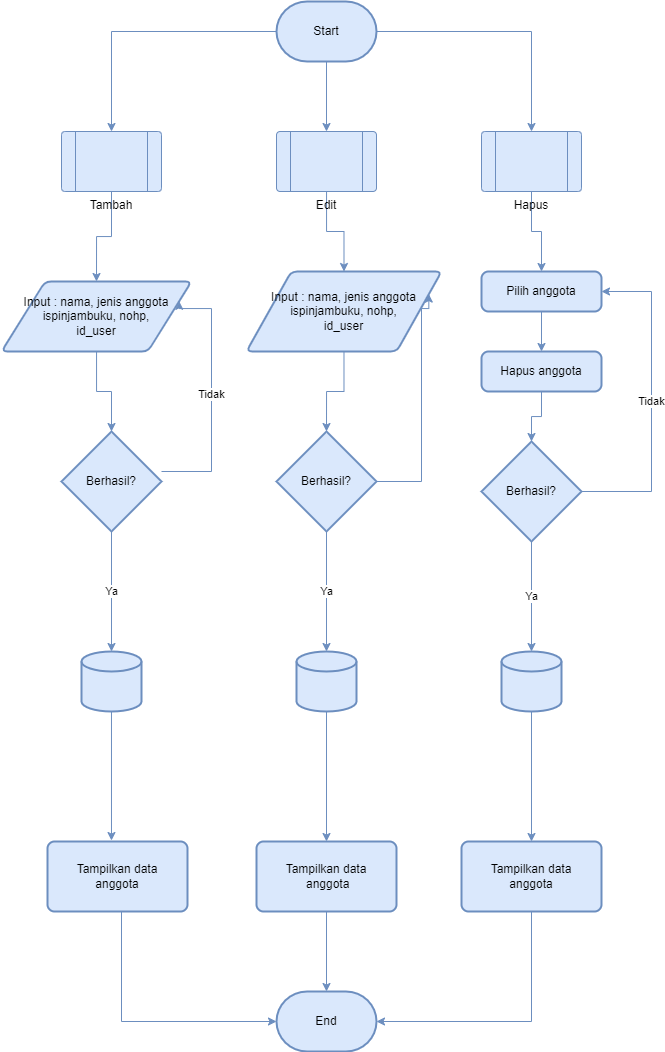

The diagram above was exported from draw.io. Its source (the exported page's mxGraphModel, read from the mxfile embedded in the PNG):
<mxGraphModel dx="1366" dy="720" grid="1" gridSize="10" guides="1" tooltips="1" connect="1" arrows="1" fold="1" page="1" pageScale="1" pageWidth="850" pageHeight="1100" math="0" shadow="0">
  <root>
    <mxCell id="0" />
    <mxCell id="1" parent="0" />
    <mxCell id="v1HFQcH6KOlV9_Yg_ZaF-39" style="edgeStyle=orthogonalEdgeStyle;rounded=0;orthogonalLoop=1;jettySize=auto;html=1;entryX=0.5;entryY=0;entryDx=0;entryDy=0;fillColor=#dae8fc;strokeColor=#6c8ebf;" edge="1" parent="1" source="v1HFQcH6KOlV9_Yg_ZaF-1" target="v1HFQcH6KOlV9_Yg_ZaF-4">
      <mxGeometry relative="1" as="geometry" />
    </mxCell>
    <mxCell id="v1HFQcH6KOlV9_Yg_ZaF-40" style="edgeStyle=orthogonalEdgeStyle;rounded=0;orthogonalLoop=1;jettySize=auto;html=1;entryX=0.5;entryY=0;entryDx=0;entryDy=0;fillColor=#dae8fc;strokeColor=#6c8ebf;" edge="1" parent="1" source="v1HFQcH6KOlV9_Yg_ZaF-1" target="v1HFQcH6KOlV9_Yg_ZaF-3">
      <mxGeometry relative="1" as="geometry" />
    </mxCell>
    <mxCell id="v1HFQcH6KOlV9_Yg_ZaF-41" style="edgeStyle=orthogonalEdgeStyle;rounded=0;orthogonalLoop=1;jettySize=auto;html=1;entryX=0.5;entryY=0;entryDx=0;entryDy=0;fillColor=#dae8fc;strokeColor=#6c8ebf;" edge="1" parent="1" source="v1HFQcH6KOlV9_Yg_ZaF-1" target="v1HFQcH6KOlV9_Yg_ZaF-5">
      <mxGeometry relative="1" as="geometry" />
    </mxCell>
    <mxCell id="v1HFQcH6KOlV9_Yg_ZaF-1" value="Start" style="strokeWidth=2;html=1;shape=mxgraph.flowchart.terminator;whiteSpace=wrap;fillColor=#dae8fc;strokeColor=#6c8ebf;" vertex="1" parent="1">
      <mxGeometry x="375" y="50" width="100" height="60" as="geometry" />
    </mxCell>
    <mxCell id="v1HFQcH6KOlV9_Yg_ZaF-2" value="End" style="strokeWidth=2;html=1;shape=mxgraph.flowchart.terminator;whiteSpace=wrap;fillColor=#dae8fc;strokeColor=#6c8ebf;" vertex="1" parent="1">
      <mxGeometry x="375" y="1040" width="100" height="60" as="geometry" />
    </mxCell>
    <mxCell id="v1HFQcH6KOlV9_Yg_ZaF-19" style="edgeStyle=orthogonalEdgeStyle;rounded=0;orthogonalLoop=1;jettySize=auto;html=1;entryX=0.5;entryY=0;entryDx=0;entryDy=0;fillColor=#dae8fc;strokeColor=#6c8ebf;" edge="1" parent="1" source="v1HFQcH6KOlV9_Yg_ZaF-3" target="v1HFQcH6KOlV9_Yg_ZaF-6">
      <mxGeometry relative="1" as="geometry" />
    </mxCell>
    <mxCell id="v1HFQcH6KOlV9_Yg_ZaF-3" value="Tambah" style="verticalLabelPosition=bottom;verticalAlign=top;html=1;shape=process;whiteSpace=wrap;rounded=1;size=0.14;arcSize=6;fillColor=#dae8fc;strokeColor=#6c8ebf;" vertex="1" parent="1">
      <mxGeometry x="160" y="180" width="100" height="60" as="geometry" />
    </mxCell>
    <mxCell id="v1HFQcH6KOlV9_Yg_ZaF-22" style="edgeStyle=orthogonalEdgeStyle;rounded=0;orthogonalLoop=1;jettySize=auto;html=1;entryX=0.5;entryY=0;entryDx=0;entryDy=0;fillColor=#dae8fc;strokeColor=#6c8ebf;" edge="1" parent="1" source="v1HFQcH6KOlV9_Yg_ZaF-4" target="v1HFQcH6KOlV9_Yg_ZaF-7">
      <mxGeometry relative="1" as="geometry" />
    </mxCell>
    <mxCell id="v1HFQcH6KOlV9_Yg_ZaF-4" value="Edit" style="verticalLabelPosition=bottom;verticalAlign=top;html=1;shape=process;whiteSpace=wrap;rounded=1;size=0.14;arcSize=6;fillColor=#dae8fc;strokeColor=#6c8ebf;" vertex="1" parent="1">
      <mxGeometry x="375" y="180" width="100" height="60" as="geometry" />
    </mxCell>
    <mxCell id="v1HFQcH6KOlV9_Yg_ZaF-44" style="edgeStyle=orthogonalEdgeStyle;rounded=0;orthogonalLoop=1;jettySize=auto;html=1;entryX=0.5;entryY=0;entryDx=0;entryDy=0;fillColor=#dae8fc;strokeColor=#6c8ebf;" edge="1" parent="1" source="v1HFQcH6KOlV9_Yg_ZaF-5" target="v1HFQcH6KOlV9_Yg_ZaF-42">
      <mxGeometry relative="1" as="geometry" />
    </mxCell>
    <mxCell id="v1HFQcH6KOlV9_Yg_ZaF-5" value="Hapus" style="verticalLabelPosition=bottom;verticalAlign=top;html=1;shape=process;whiteSpace=wrap;rounded=1;size=0.14;arcSize=6;fillColor=#dae8fc;strokeColor=#6c8ebf;" vertex="1" parent="1">
      <mxGeometry x="580" y="180" width="100" height="60" as="geometry" />
    </mxCell>
    <mxCell id="v1HFQcH6KOlV9_Yg_ZaF-6" value="Input : nama, jenis anggota&lt;div&gt;ispinjambuku, nohp,&lt;/div&gt;&lt;div&gt;id_user&lt;/div&gt;" style="shape=parallelogram;html=1;strokeWidth=2;perimeter=parallelogramPerimeter;whiteSpace=wrap;rounded=1;arcSize=12;size=0.23;fillColor=#dae8fc;strokeColor=#6c8ebf;" vertex="1" parent="1">
      <mxGeometry x="100" y="330" width="190" height="70" as="geometry" />
    </mxCell>
    <mxCell id="v1HFQcH6KOlV9_Yg_ZaF-7" value="Input : nama, jenis anggota&lt;div&gt;ispinjambuku, nohp,&lt;/div&gt;&lt;div&gt;id_user&lt;/div&gt;" style="shape=parallelogram;html=1;strokeWidth=2;perimeter=parallelogramPerimeter;whiteSpace=wrap;rounded=1;arcSize=12;size=0.23;fillColor=#dae8fc;strokeColor=#6c8ebf;" vertex="1" parent="1">
      <mxGeometry x="345" y="320" width="195" height="80" as="geometry" />
    </mxCell>
    <mxCell id="v1HFQcH6KOlV9_Yg_ZaF-21" value="Tidak" style="edgeStyle=orthogonalEdgeStyle;rounded=0;orthogonalLoop=1;jettySize=auto;html=1;entryX=1;entryY=0.25;entryDx=0;entryDy=0;fillColor=#dae8fc;strokeColor=#6c8ebf;" edge="1" parent="1" source="v1HFQcH6KOlV9_Yg_ZaF-9" target="v1HFQcH6KOlV9_Yg_ZaF-6">
      <mxGeometry relative="1" as="geometry">
        <Array as="points">
          <mxPoint x="310" y="520" />
          <mxPoint x="310" y="357" />
        </Array>
      </mxGeometry>
    </mxCell>
    <mxCell id="v1HFQcH6KOlV9_Yg_ZaF-9" value="Berhasil?" style="strokeWidth=2;html=1;shape=mxgraph.flowchart.decision;whiteSpace=wrap;fillColor=#dae8fc;strokeColor=#6c8ebf;" vertex="1" parent="1">
      <mxGeometry x="160" y="480" width="100" height="100" as="geometry" />
    </mxCell>
    <mxCell id="v1HFQcH6KOlV9_Yg_ZaF-24" style="edgeStyle=orthogonalEdgeStyle;rounded=0;orthogonalLoop=1;jettySize=auto;html=1;entryX=1;entryY=0.25;entryDx=0;entryDy=0;fillColor=#dae8fc;strokeColor=#6c8ebf;" edge="1" parent="1" source="v1HFQcH6KOlV9_Yg_ZaF-10" target="v1HFQcH6KOlV9_Yg_ZaF-7">
      <mxGeometry relative="1" as="geometry">
        <Array as="points">
          <mxPoint x="520" y="530" />
          <mxPoint x="520" y="357" />
        </Array>
      </mxGeometry>
    </mxCell>
    <mxCell id="v1HFQcH6KOlV9_Yg_ZaF-10" value="Berhasil?" style="strokeWidth=2;html=1;shape=mxgraph.flowchart.decision;whiteSpace=wrap;fillColor=#dae8fc;strokeColor=#6c8ebf;" vertex="1" parent="1">
      <mxGeometry x="375" y="480" width="100" height="100" as="geometry" />
    </mxCell>
    <mxCell id="v1HFQcH6KOlV9_Yg_ZaF-47" value="Tidak" style="edgeStyle=orthogonalEdgeStyle;rounded=0;orthogonalLoop=1;jettySize=auto;html=1;entryX=1;entryY=0.5;entryDx=0;entryDy=0;fillColor=#dae8fc;strokeColor=#6c8ebf;" edge="1" parent="1" source="v1HFQcH6KOlV9_Yg_ZaF-11" target="v1HFQcH6KOlV9_Yg_ZaF-42">
      <mxGeometry relative="1" as="geometry">
        <Array as="points">
          <mxPoint x="750" y="540" />
          <mxPoint x="750" y="340" />
        </Array>
      </mxGeometry>
    </mxCell>
    <mxCell id="v1HFQcH6KOlV9_Yg_ZaF-11" value="Berhasil?" style="strokeWidth=2;html=1;shape=mxgraph.flowchart.decision;whiteSpace=wrap;fillColor=#dae8fc;strokeColor=#6c8ebf;" vertex="1" parent="1">
      <mxGeometry x="580" y="490" width="100" height="100" as="geometry" />
    </mxCell>
    <mxCell id="v1HFQcH6KOlV9_Yg_ZaF-12" value="" style="strokeWidth=2;html=1;shape=mxgraph.flowchart.database;whiteSpace=wrap;fillColor=#dae8fc;strokeColor=#6c8ebf;" vertex="1" parent="1">
      <mxGeometry x="180" y="700" width="60" height="60" as="geometry" />
    </mxCell>
    <mxCell id="v1HFQcH6KOlV9_Yg_ZaF-33" style="edgeStyle=orthogonalEdgeStyle;rounded=0;orthogonalLoop=1;jettySize=auto;html=1;entryX=0.5;entryY=0;entryDx=0;entryDy=0;fillColor=#dae8fc;strokeColor=#6c8ebf;" edge="1" parent="1" source="v1HFQcH6KOlV9_Yg_ZaF-13" target="v1HFQcH6KOlV9_Yg_ZaF-16">
      <mxGeometry relative="1" as="geometry" />
    </mxCell>
    <mxCell id="v1HFQcH6KOlV9_Yg_ZaF-13" value="" style="strokeWidth=2;html=1;shape=mxgraph.flowchart.database;whiteSpace=wrap;fillColor=#dae8fc;strokeColor=#6c8ebf;" vertex="1" parent="1">
      <mxGeometry x="395" y="700" width="60" height="60" as="geometry" />
    </mxCell>
    <mxCell id="v1HFQcH6KOlV9_Yg_ZaF-34" style="edgeStyle=orthogonalEdgeStyle;rounded=0;orthogonalLoop=1;jettySize=auto;html=1;entryX=0.5;entryY=0;entryDx=0;entryDy=0;fillColor=#dae8fc;strokeColor=#6c8ebf;" edge="1" parent="1" source="v1HFQcH6KOlV9_Yg_ZaF-14" target="v1HFQcH6KOlV9_Yg_ZaF-17">
      <mxGeometry relative="1" as="geometry" />
    </mxCell>
    <mxCell id="v1HFQcH6KOlV9_Yg_ZaF-14" value="" style="strokeWidth=2;html=1;shape=mxgraph.flowchart.database;whiteSpace=wrap;fillColor=#dae8fc;strokeColor=#6c8ebf;" vertex="1" parent="1">
      <mxGeometry x="600" y="700" width="60" height="60" as="geometry" />
    </mxCell>
    <mxCell id="v1HFQcH6KOlV9_Yg_ZaF-15" value="Tampilkan data&lt;div&gt;anggota&lt;/div&gt;" style="rounded=1;whiteSpace=wrap;html=1;absoluteArcSize=1;arcSize=14;strokeWidth=2;fillColor=#dae8fc;strokeColor=#6c8ebf;" vertex="1" parent="1">
      <mxGeometry x="146" y="890" width="140" height="70" as="geometry" />
    </mxCell>
    <mxCell id="v1HFQcH6KOlV9_Yg_ZaF-16" value="Tampilkan data&lt;div&gt;&amp;nbsp;anggota&lt;/div&gt;" style="rounded=1;whiteSpace=wrap;html=1;absoluteArcSize=1;arcSize=14;strokeWidth=2;fillColor=#dae8fc;strokeColor=#6c8ebf;" vertex="1" parent="1">
      <mxGeometry x="355" y="890" width="140" height="70" as="geometry" />
    </mxCell>
    <mxCell id="v1HFQcH6KOlV9_Yg_ZaF-17" value="Tampilkan data&lt;div&gt;anggota&lt;/div&gt;" style="rounded=1;whiteSpace=wrap;html=1;absoluteArcSize=1;arcSize=14;strokeWidth=2;fillColor=#dae8fc;strokeColor=#6c8ebf;" vertex="1" parent="1">
      <mxGeometry x="560" y="890" width="140" height="70" as="geometry" />
    </mxCell>
    <mxCell id="v1HFQcH6KOlV9_Yg_ZaF-20" style="edgeStyle=orthogonalEdgeStyle;rounded=0;orthogonalLoop=1;jettySize=auto;html=1;entryX=0.5;entryY=0;entryDx=0;entryDy=0;entryPerimeter=0;fillColor=#dae8fc;strokeColor=#6c8ebf;" edge="1" parent="1" source="v1HFQcH6KOlV9_Yg_ZaF-6" target="v1HFQcH6KOlV9_Yg_ZaF-9">
      <mxGeometry relative="1" as="geometry" />
    </mxCell>
    <mxCell id="v1HFQcH6KOlV9_Yg_ZaF-23" style="edgeStyle=orthogonalEdgeStyle;rounded=0;orthogonalLoop=1;jettySize=auto;html=1;entryX=0.5;entryY=0;entryDx=0;entryDy=0;entryPerimeter=0;fillColor=#dae8fc;strokeColor=#6c8ebf;" edge="1" parent="1" source="v1HFQcH6KOlV9_Yg_ZaF-7" target="v1HFQcH6KOlV9_Yg_ZaF-10">
      <mxGeometry relative="1" as="geometry" />
    </mxCell>
    <mxCell id="v1HFQcH6KOlV9_Yg_ZaF-28" value="Ya" style="edgeStyle=orthogonalEdgeStyle;rounded=0;orthogonalLoop=1;jettySize=auto;html=1;entryX=0.5;entryY=0;entryDx=0;entryDy=0;entryPerimeter=0;fillColor=#dae8fc;strokeColor=#6c8ebf;" edge="1" parent="1" source="v1HFQcH6KOlV9_Yg_ZaF-9" target="v1HFQcH6KOlV9_Yg_ZaF-12">
      <mxGeometry relative="1" as="geometry" />
    </mxCell>
    <mxCell id="v1HFQcH6KOlV9_Yg_ZaF-30" value="Ya" style="edgeStyle=orthogonalEdgeStyle;rounded=0;orthogonalLoop=1;jettySize=auto;html=1;entryX=0.5;entryY=0;entryDx=0;entryDy=0;entryPerimeter=0;fillColor=#dae8fc;strokeColor=#6c8ebf;" edge="1" parent="1" source="v1HFQcH6KOlV9_Yg_ZaF-10" target="v1HFQcH6KOlV9_Yg_ZaF-13">
      <mxGeometry relative="1" as="geometry" />
    </mxCell>
    <mxCell id="v1HFQcH6KOlV9_Yg_ZaF-31" value="Ya" style="edgeStyle=orthogonalEdgeStyle;rounded=0;orthogonalLoop=1;jettySize=auto;html=1;entryX=0.5;entryY=0;entryDx=0;entryDy=0;entryPerimeter=0;fillColor=#dae8fc;strokeColor=#6c8ebf;" edge="1" parent="1" source="v1HFQcH6KOlV9_Yg_ZaF-11" target="v1HFQcH6KOlV9_Yg_ZaF-14">
      <mxGeometry relative="1" as="geometry" />
    </mxCell>
    <mxCell id="v1HFQcH6KOlV9_Yg_ZaF-32" style="edgeStyle=orthogonalEdgeStyle;rounded=0;orthogonalLoop=1;jettySize=auto;html=1;entryX=0.457;entryY=-0.014;entryDx=0;entryDy=0;entryPerimeter=0;fillColor=#dae8fc;strokeColor=#6c8ebf;" edge="1" parent="1" source="v1HFQcH6KOlV9_Yg_ZaF-12" target="v1HFQcH6KOlV9_Yg_ZaF-15">
      <mxGeometry relative="1" as="geometry" />
    </mxCell>
    <mxCell id="v1HFQcH6KOlV9_Yg_ZaF-35" style="edgeStyle=orthogonalEdgeStyle;rounded=0;orthogonalLoop=1;jettySize=auto;html=1;entryX=0;entryY=0.5;entryDx=0;entryDy=0;entryPerimeter=0;fillColor=#dae8fc;strokeColor=#6c8ebf;" edge="1" parent="1" source="v1HFQcH6KOlV9_Yg_ZaF-15" target="v1HFQcH6KOlV9_Yg_ZaF-2">
      <mxGeometry relative="1" as="geometry">
        <Array as="points">
          <mxPoint x="220" y="1070" />
        </Array>
      </mxGeometry>
    </mxCell>
    <mxCell id="v1HFQcH6KOlV9_Yg_ZaF-37" style="edgeStyle=orthogonalEdgeStyle;rounded=0;orthogonalLoop=1;jettySize=auto;html=1;entryX=0.5;entryY=0;entryDx=0;entryDy=0;entryPerimeter=0;fillColor=#dae8fc;strokeColor=#6c8ebf;" edge="1" parent="1" source="v1HFQcH6KOlV9_Yg_ZaF-16" target="v1HFQcH6KOlV9_Yg_ZaF-2">
      <mxGeometry relative="1" as="geometry" />
    </mxCell>
    <mxCell id="v1HFQcH6KOlV9_Yg_ZaF-38" style="edgeStyle=orthogonalEdgeStyle;rounded=0;orthogonalLoop=1;jettySize=auto;html=1;entryX=1;entryY=0.5;entryDx=0;entryDy=0;entryPerimeter=0;fillColor=#dae8fc;strokeColor=#6c8ebf;" edge="1" parent="1" source="v1HFQcH6KOlV9_Yg_ZaF-17" target="v1HFQcH6KOlV9_Yg_ZaF-2">
      <mxGeometry relative="1" as="geometry">
        <Array as="points">
          <mxPoint x="630" y="1070" />
        </Array>
      </mxGeometry>
    </mxCell>
    <mxCell id="v1HFQcH6KOlV9_Yg_ZaF-45" style="edgeStyle=orthogonalEdgeStyle;rounded=0;orthogonalLoop=1;jettySize=auto;html=1;entryX=0.5;entryY=0;entryDx=0;entryDy=0;fillColor=#dae8fc;strokeColor=#6c8ebf;" edge="1" parent="1" source="v1HFQcH6KOlV9_Yg_ZaF-42" target="v1HFQcH6KOlV9_Yg_ZaF-43">
      <mxGeometry relative="1" as="geometry" />
    </mxCell>
    <mxCell id="v1HFQcH6KOlV9_Yg_ZaF-42" value="Pilih anggota" style="rounded=1;whiteSpace=wrap;html=1;absoluteArcSize=1;arcSize=14;strokeWidth=2;fillColor=#dae8fc;strokeColor=#6c8ebf;" vertex="1" parent="1">
      <mxGeometry x="580" y="320" width="120" height="40" as="geometry" />
    </mxCell>
    <mxCell id="v1HFQcH6KOlV9_Yg_ZaF-43" value="Hapus anggota" style="rounded=1;whiteSpace=wrap;html=1;absoluteArcSize=1;arcSize=14;strokeWidth=2;fillColor=#dae8fc;strokeColor=#6c8ebf;" vertex="1" parent="1">
      <mxGeometry x="580" y="400" width="120" height="40" as="geometry" />
    </mxCell>
    <mxCell id="v1HFQcH6KOlV9_Yg_ZaF-46" style="edgeStyle=orthogonalEdgeStyle;rounded=0;orthogonalLoop=1;jettySize=auto;html=1;entryX=0.5;entryY=0;entryDx=0;entryDy=0;entryPerimeter=0;fillColor=#dae8fc;strokeColor=#6c8ebf;" edge="1" parent="1" source="v1HFQcH6KOlV9_Yg_ZaF-43" target="v1HFQcH6KOlV9_Yg_ZaF-11">
      <mxGeometry relative="1" as="geometry" />
    </mxCell>
  </root>
</mxGraphModel>